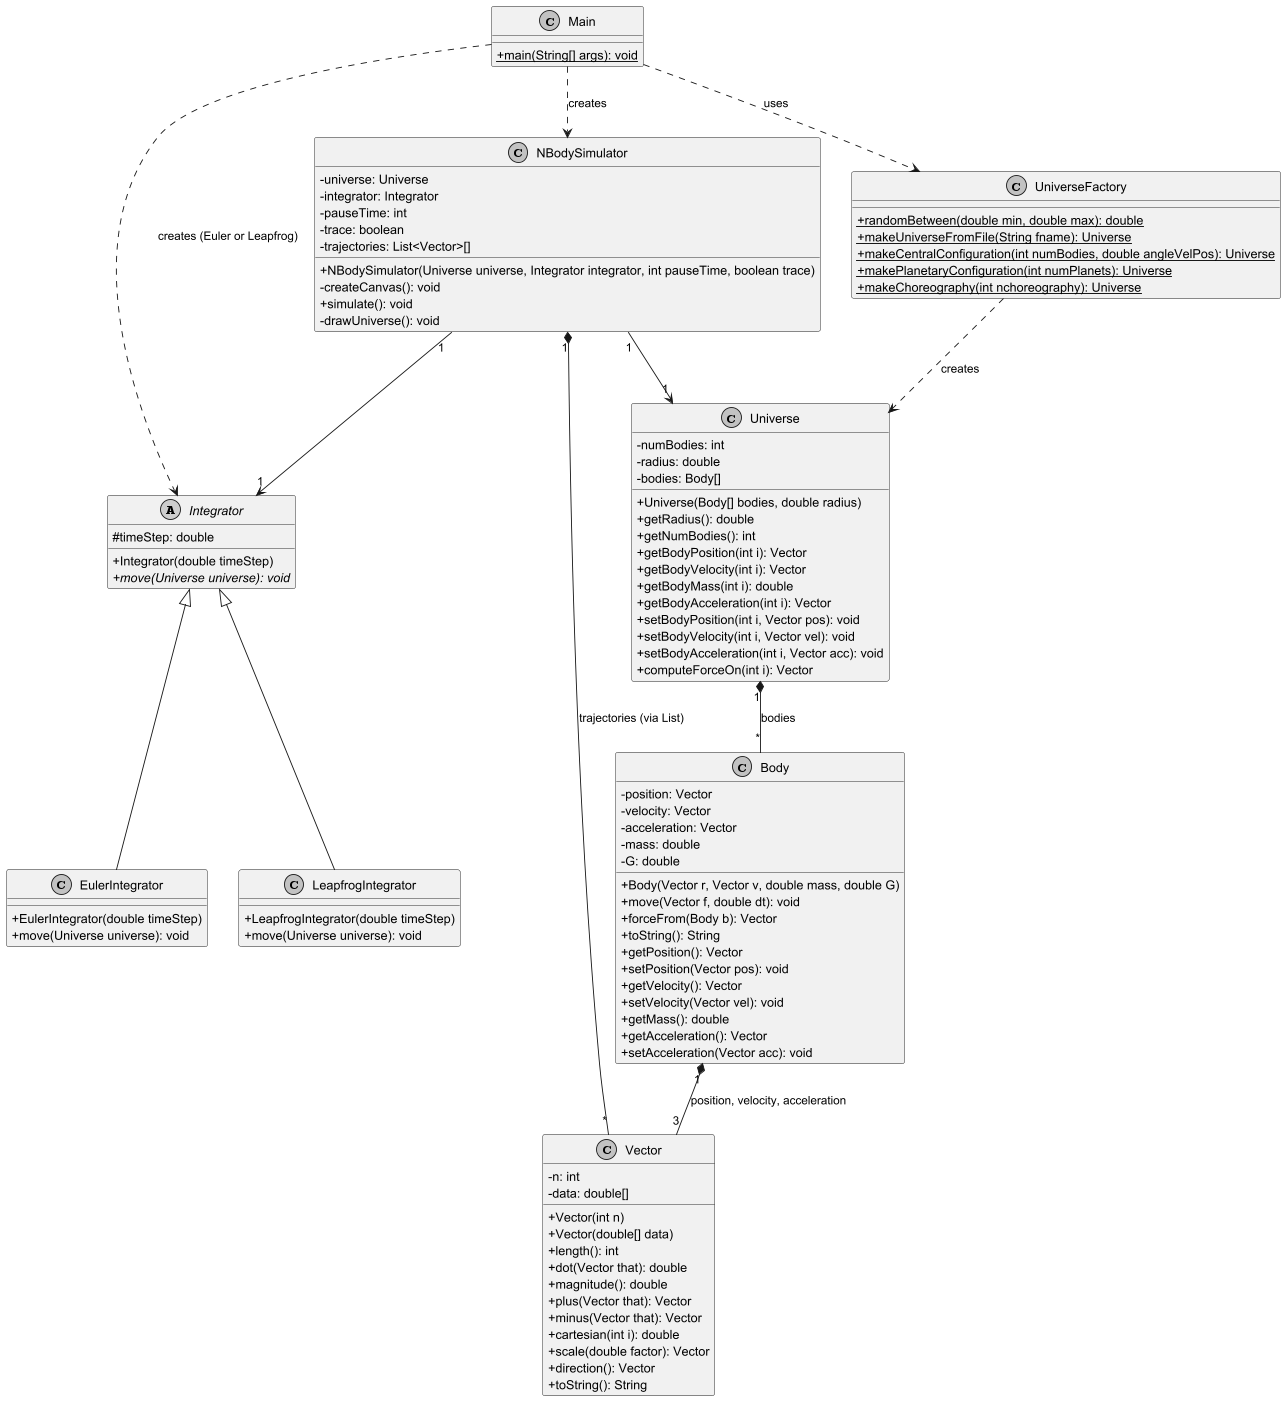

The diagram above was rendered by PlantUML. Its source (embedded in the PNG):
@startuml
skinparam classAttributeIconSize 0
skinparam monochrome true

class Vector {
  - n: int
  - data: double[]
  + Vector(int n)
  + Vector(double[] data)
  + length(): int
  + dot(Vector that): double
  + magnitude(): double
  + plus(Vector that): Vector
  + minus(Vector that): Vector
  + cartesian(int i): double
  + scale(double factor): Vector
  + direction(): Vector
  + toString(): String
}

class Body {
  - position: Vector
  - velocity: Vector
  - acceleration: Vector
  - mass: double
  - G: double
  + Body(Vector r, Vector v, double mass, double G)
  + move(Vector f, double dt): void
  + forceFrom(Body b): Vector
  + toString(): String
  + getPosition(): Vector
  + setPosition(Vector pos): void
  + getVelocity(): Vector
  + setVelocity(Vector vel): void
  + getMass(): double
  + getAcceleration(): Vector
  + setAcceleration(Vector acc): void
}
Body "1" *-- "3" Vector : position, velocity, acceleration

class Universe {
  - numBodies: int
  - radius: double
  - bodies: Body[]
  + Universe(Body[] bodies, double radius)
  + getRadius(): double
  + getNumBodies(): int
  + getBodyPosition(int i): Vector
  + getBodyVelocity(int i): Vector
  + getBodyMass(int i): double
  + getBodyAcceleration(int i): Vector
  + setBodyPosition(int i, Vector pos): void
  + setBodyVelocity(int i, Vector vel): void
  + setBodyAcceleration(int i, Vector acc): void
  + computeForceOn(int i): Vector
}
Universe "1" *-- "*" Body : bodies

abstract class Integrator {
  # timeStep: double
  + Integrator(double timeStep)
  + {abstract} move(Universe universe): void
}

class EulerIntegrator extends Integrator {
  + EulerIntegrator(double timeStep)
  + move(Universe universe): void
}

class LeapfrogIntegrator extends Integrator {
  + LeapfrogIntegrator(double timeStep)
  + move(Universe universe): void
}

class UniverseFactory {
  + {static} randomBetween(double min, double max): double
  + {static} makeUniverseFromFile(String fname): Universe
  + {static} makeCentralConfiguration(int numBodies, double angleVelPos): Universe
  + {static} makePlanetaryConfiguration(int numPlanets): Universe
  + {static} makeChoreography(int nchoreography): Universe
}
UniverseFactory ..> Universe : creates

class NBodySimulator {
  - universe: Universe
  - integrator: Integrator
  - pauseTime: int
  - trace: boolean
  - trajectories: List<Vector>[]
  + NBodySimulator(Universe universe, Integrator integrator, int pauseTime, boolean trace)
  - createCanvas(): void
  + simulate(): void
  - drawUniverse(): void
}
NBodySimulator "1" --> "1" Universe
NBodySimulator "1" --> "1" Integrator
NBodySimulator "1" *-- "*" Vector : trajectories (via List)

class Main {
  + {static} main(String[] args): void
}
Main ..> NBodySimulator : creates
Main ..> UniverseFactory : uses
Main ..> Integrator : creates (Euler or Leapfrog)

@enduml